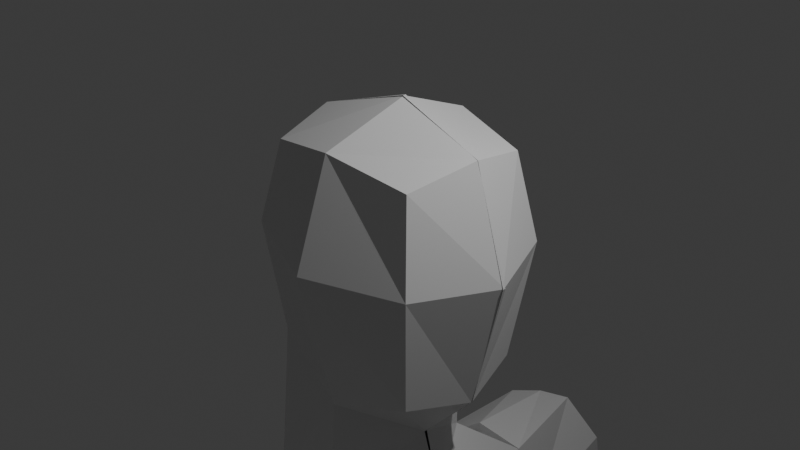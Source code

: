 # Source: Base_character1.blend  (saved by Blender 4.0.36; exported with 4.5.12 LTS)
import bpy
from mathutils import Matrix  # noqa: F401  (used for matrix-valued properties, if any)

bpy.ops.wm.read_factory_settings(use_empty=True)
scene = bpy.context.scene
scene.name = 'Scene'

# ---- collections
col_collection = bpy.data.collections.new('Collection'); scene.collection.children.link(col_collection)

# ---- materials (node trees are filled in below, after node groups)
mat_material = bpy.data.materials.new('Material')
mat_material.alpha_threshold = 0.0
mat_material.use_transparent_shadow = False
mat_material.roughness = 0.5
mat_material.line_color = (0.0, 0.0, 0.0, 1.0)

# ---- material node trees
mat_material.use_nodes = True; mat_material.node_tree.nodes.clear()
_N = mat_material.node_tree.nodes; _L = mat_material.node_tree.links
n0 = _N.new('ShaderNodeOutputMaterial'); n0.name = 'Material Output'; n0.location = (300, 300)
n1 = _N.new('ShaderNodeBsdfPrincipled'); n1.name = 'Principled BSDF'; n1.location = (10, 300)
n1.inputs[3].default_value = 1.45
_L.new(n1.outputs[0], n0.inputs[0])
n0.is_active_output = True

# ---- world
world_world = bpy.data.worlds.new('World'); scene.world = world_world
world_world.use_nodes = True; world_world.node_tree.nodes.clear()
_N = world_world.node_tree.nodes; _L = world_world.node_tree.links
n0 = _N.new('ShaderNodeOutputWorld'); n0.name = 'World Output'; n0.location = (300, 300)
n1 = _N.new('ShaderNodeBackground'); n1.name = 'Background'; n1.location = (10, 300)
n1.inputs[0].default_value = (0.05088, 0.05088, 0.05088, 1.0)
_L.new(n1.outputs[0], n0.inputs[0])
n0.is_active_output = True
world_world.color = (0.05088, 0.05088, 0.05088)
world_world.use_sun_shadow = False
world_world.sun_shadow_jitter_overblur = 0.0

# ---- cameras
cam_camera = bpy.data.cameras.new('Camera')
cam_camera.clip_end = 100.0
cam_camera.ortho_scale = 7.314

# ---- lights
light_light = bpy.data.lights.new('Light', 'POINT')
light_light.transmission_factor = 0.0
light_light.use_soft_falloff = False
light_light.energy = 1000.0
light_light.shadow_soft_size = 0.1
light_light.shadow_maximum_resolution = 0.006
light_light.use_absolute_resolution = True

# ---- meshes
me_cube = bpy.data.meshes.new('Cube')
me_cube.from_pydata([(0.8867, -0.7442, 0.8049), (0.8826, -0.7444, -1.549), (-0.9298, -0.7442, 0.8049), (-0.9247, -0.7818, -1.381), (-1.34, -0.002636, -1.443), (-1.1, -0.9148, -0.1034), (1.057, -0.9148, -0.1839), (-0.0216, -0.9148, 0.9755), (1.046, -0.002636, 0.9643), (-0.002068, -0.9281, -1.828), (-1.089, -0.002636, 0.9643), (1.077, -0.005303, -1.697), (1.438, 0.01469, -0.2278), (0.4189, -0.016, -2.415), (-1.497, -0.0064, -0.1034), (-0.02168, -1.315, -0.1839), (0.07071, 0.01821, 1.344), (-0.9105, -0.9514, -3.11), (-1.433, -0.02192, -3.222), (-0.03097, -0.9715, -3.044), (0.6444, -0.0006772, -3.166), (-1.205, -1.895, -4.299), (-1.761, 0.01011, -4.334), (0.09567, -1.999, -3.903), (1.082, 0.003743, -4.119), (-0.9111, -2.266, -13.1), (-1.3, 0.007425, -13.53), (0.5456, -2.097, -12.92), (0.8058, 0.05687, -13.34), (-1.44, 0.007063, -10.75), (-0.8486, -1.757, -10.12), (1.221, 0.005764, -10.4), (0.4108, -1.438, -9.886), (-1.469, 0.01783, -6.796), (-0.9463, -2.421, -6.577), (0.2758, -2.156, -6.035), (1.308, 0.006705, -6.219), (1.075, -0.0109, -7.968), (-1.431, -0.01294, -8.912), (-0.8567, -2.26, -8.001), (0.2394, -1.95, -7.546), (-1.779, 0.03746, -5.739), (-1.144, -2.469, -5.512), (0.06602, -2.449, -5.0), (1.367, -0.007513, -5.364), (-0.1124, -0.144, -13.03), (-1.128, -2.537, -5.599), (-0.2326, -2.267, -12.93), (-0.339, -2.822, -19.97), (-0.4271, -2.182, -20.13), (0.6322, -2.597, -19.83), (0.6843, -2.038, -19.94), (-0.501, -3.664, -25.08), (-0.6039, -3.166, -25.2), (-0.001254, -3.661, -25.08), (-0.05516, -3.158, -25.15), (0.6191, -2.247, -15.17), (0.8571, -1.241, -15.35), (-0.6683, -0.8746, -15.45), (-0.4501, -2.355, -15.2), (-1.227, -1.725, -4.305), (-1.305, -2.466, -5.467), (-1.028, -3.168, -4.134), (-1.018, -3.694, -4.882), (0.09069, -2.007, -3.91), (0.1571, -2.389, -4.993), (-0.2669, -3.441, -3.998), (-0.0374, -3.896, -4.79), (-0.9039, -4.833, -7.754), (-0.7941, -5.53, -7.803), (-0.2951, -4.914, -7.655), (-0.2894, -5.465, -7.604), (-0.8635, -6.857, -10.51), (-0.7334, -7.135, -10.28), (-0.2164, -6.606, -10.73), (-0.118, -6.747, -10.62), (-0.09263, 6.603, -10.82), (-0.01035, 7.026, -11.51), (-0.00885, 6.708, -10.74), (0.09474, 7.133, -11.37), (-0.7853, 6.878, -10.45), (-0.7616, 7.275, -11.2), (-0.5981, 6.996, -10.29), (-0.591, 7.394, -11.06), (-0.4573, 6.872, -10.36), (-0.2934, 6.787, -10.51), (-0.1178, 6.721, -10.62), (0.01248, 7.244, -11.28), (-0.1603, 7.336, -11.2), (-0.3645, 7.402, -11.1), (-0.2287, 6.572, -10.73), (-0.4229, 6.621, -10.64), (-0.6224, 6.712, -10.53), (-0.6174, 7.207, -11.35), (-0.3938, 7.136, -11.46), (-0.1891, 7.055, -11.52), (-0.03662, 6.77, -11.16), (0.06462, 6.886, -11.03), (-0.6661, 7.207, -10.63), (-0.8427, 7.092, -10.77), (-0.6724, 6.917, -10.95), (-0.4307, 6.825, -11.08), (-0.2062, 6.758, -11.15), (-0.02423, 6.971, -10.91), (-0.2102, 7.053, -10.81), (-0.4244, 7.133, -10.69), (-0.003472, 7.079, -11.58), (0.1066, 7.19, -11.44), (-0.7421, 7.403, -11.3), (-0.5858, 7.521, -11.18), (0.02808, 7.344, -11.41), (-0.1779, 7.45, -11.4), (-0.3951, 7.533, -11.29), (-0.5661, 7.391, -11.44), (-0.3409, 7.304, -11.56), (-0.1723, 7.153, -11.63), (0.01913, 7.153, -11.65), (0.1215, 7.252, -11.53), (0.04362, 7.337, -11.53), (-0.0901, 7.213, -11.66), (0.1908, 7.581, -11.93), (0.2584, 7.643, -11.86), (0.205, 7.664, -11.85), (0.1293, 7.598, -11.92), (0.1265, 7.855, -11.85), (0.01755, 7.852, -11.82), (-0.07643, 7.795, -11.91), (0.01415, 7.785, -11.97), (0.1308, 7.799, -11.87), (0.04191, 7.742, -11.96), (0.1138, 7.468, -11.7), (0.005443, 7.375, -11.8), (0.09446, 7.351, -11.81), (0.1872, 7.435, -11.72), (-0.06269, 7.437, -11.82), (0.05634, 7.542, -11.69), (0.06129, 7.596, -11.63), (-0.131, 7.427, -11.83), (-0.08201, 7.609, -11.63), (-0.2112, 7.503, -11.75), (-0.1718, 8.007, -11.72), (-0.2401, 8.045, -11.68), (-0.3289, 7.984, -11.77), (-0.2551, 7.944, -11.81), (-0.6336, 7.903, -11.51), (-0.5406, 7.977, -11.42), (-0.4671, 7.961, -11.47), (-0.5524, 7.888, -11.57), (-0.3126, 7.775, -11.52), (-0.4406, 7.677, -11.64), (-0.327, 7.624, -11.7), (-0.2076, 7.725, -11.58), (-0.6012, 7.629, -11.5), (-0.4783, 7.736, -11.38), (-0.5877, 7.753, -11.32), (-0.7202, 7.648, -11.42), (-0.008937, 6.921, -11.38), (0.09337, 7.031, -11.25), (-0.6304, 7.297, -10.91), (-0.802, 7.181, -11.05), (-0.6533, 7.083, -11.21), (-0.4113, 7.008, -11.32), (-0.1876, 6.935, -11.39), (0.007559, 7.137, -11.14), (-0.1729, 7.225, -11.05), (-0.3888, 7.292, -10.95), (-0.9188, 7.215, -10.36), (-0.7724, 7.314, -10.26), (-0.8233, 7.424, -10.47), (-0.9417, 7.349, -10.55), (-0.963, 7.541, -10.37), (-0.8647, 7.621, -10.31), (-0.885, 7.661, -10.43), (-0.9691, 7.603, -10.48), (-0.6927, -3.371, -4.066), (-0.5209, -4.011, -4.861), (-0.5197, -1.927, -3.792), (-0.6782, -2.385, -5.591), (-0.5538, -5.622, -7.695), (-0.6565, -4.694, -7.748), (-0.603, -7.031, -10.3), (-0.7009, -6.703, -10.59), (-0.3085, -1.757, -10.02), (-0.4919, -2.498, -6.471), (-0.369, -2.101, -7.798), (-0.6038, -2.46, -5.284), (0.006859, -2.945, -19.89), (0.1284, -1.906, -20.1), (-0.2309, -3.824, -25.09), (-0.3499, -2.914, -25.24), (0.03598, -2.415, -15.18), (0.0103, -0.6983, -15.51), (-0.3742, -3.01, -21.34), (0.3878, -2.88, -21.24), (0.4014, -2.441, -21.32), (-0.4498, -2.528, -21.45), (-0.02403, -2.308, -21.43), (-0.05752, -3.117, -21.28), (0.5537, -2.273, -16.28), (-0.5086, -1.284, -16.52), (0.7212, -1.497, -16.42), (-0.3469, -2.389, -16.33), (0.04331, -2.453, -16.3), (0.05083, -1.112, -16.56), (-0.2972, -6.376, -9.738), (-0.3448, -6.206, -9.798), (-0.7655, -6.309, -9.713), (-0.6833, -6.572, -9.614), (-0.5763, -6.54, -9.603), (-0.6419, -6.209, -9.75), (-0.1765, -4.223, -5.587), (-0.0575, -3.164, -5.724), (-1.101, -3.193, -6.04), (-0.8988, -4.112, -5.689), (-0.5361, -4.329, -5.651), (-0.6569, -3.111, -6.115), (-0.4654, -3.761, -25.66), (-0.5578, -3.233, -25.72), (0.04479, -3.728, -25.6), (-0.009118, -3.225, -25.67), (-0.1848, -3.891, -25.61), (-0.3039, -2.981, -25.76), (0.9008, -3.665, -25.14), (1.053, -3.557, -25.14), (1.017, -3.224, -25.18), (0.8219, -3.062, -25.24), (0.9349, -3.699, -25.47), (1.087, -3.591, -25.46), (1.051, -3.258, -25.5), (0.856, -3.097, -25.56)], [(42, 46)], [(16, 10, 2, 7), (15, 7, 2, 5), (13, 11, 1, 9), (12, 8, 0, 6), (11, 12, 6, 1), (3, 5, 14, 4), (5, 2, 10, 14), (9, 15, 5, 3), (1, 6, 15, 9), (6, 0, 7, 15), (8, 16, 7, 0), (19, 17, 21, 23), (13, 9, 19, 20), (3, 4, 18, 17), (9, 3, 17, 19), (30, 29, 26, 25), (20, 19, 23, 24), (17, 18, 22, 21), (200, 198, 50, 51), (182, 30, 25, 47), (31, 32, 27, 28), (37, 40, 32, 31), (184, 39, 30, 182), (39, 38, 29, 30), (42, 41, 33, 34), (185, 42, 34, 183), (44, 43, 35, 36), (34, 33, 38, 39), (183, 34, 39, 184), (36, 35, 40, 37), (24, 23, 43, 44), (21, 22, 41, 42), (26, 45, 191, 58), (197, 192, 52, 188), (201, 199, 49, 48), (203, 200, 51, 187), (202, 201, 48, 186), (55, 54, 223, 224), (194, 193, 54, 55), (192, 195, 53, 52), (196, 194, 55, 189), (26, 29, 28, 45), (29, 38, 28), (47, 25, 59, 190), (45, 28, 57, 191), (25, 26, 58, 59), (28, 27, 56, 57), (60, 61, 63, 62), (174, 175, 67, 66), (66, 67, 65, 64), (176, 177, 61, 60), (174, 66, 64, 176), (211, 210, 71, 70), (205, 204, 75, 74), (213, 212, 68, 69), (215, 211, 70, 179), (214, 213, 69, 178), (180, 73, 72, 181), (207, 206, 72, 73), (209, 205, 74, 181), (208, 207, 73, 180), (156, 77, 79, 157), (165, 89, 83, 158), (158, 83, 81, 159), (162, 95, 77, 156), (84, 82, 80, 92), (94, 93, 113, 114), (83, 89, 112, 109), (87, 79, 107, 110), (81, 83, 109, 108), (78, 86, 90, 76), (86, 85, 91, 90), (85, 84, 92, 91), (159, 81, 93, 160), (160, 93, 94, 161), (161, 94, 95, 162), (157, 79, 87, 163), (163, 87, 88, 164), (164, 88, 89, 165), (85, 104, 105, 84), (86, 103, 104, 85), (78, 97, 103, 86), (91, 101, 102, 90), (92, 100, 101, 91), (80, 99, 100, 92), (90, 102, 96, 76), (82, 98, 168, 167), (84, 105, 98, 82), (76, 96, 97, 78), (106, 115, 119, 116), (153, 152, 147, 146), (149, 148, 141, 142), (136, 135, 128, 124), (79, 77, 106, 107), (88, 87, 110, 111), (95, 94, 114, 115), (89, 88, 111, 112), (93, 81, 108, 113), (77, 95, 115, 106), (131, 130, 122, 123), (135, 134, 129, 128), (110, 107, 117, 118), (107, 106, 116, 117), (122, 121, 120, 123), (132, 131, 123, 120), (130, 133, 121, 122), (133, 132, 120, 121), (125, 124, 127, 126), (127, 124, 128, 129), (134, 137, 127, 129), (139, 138, 125, 126), (137, 139, 126, 127), (138, 136, 124, 125), (117, 116, 132, 133), (118, 117, 133, 130), (116, 119, 131, 132), (119, 118, 130, 131), (111, 110, 136, 138), (115, 114, 139, 137), (114, 111, 138, 139), (119, 115, 137, 134), (118, 119, 134, 135), (110, 118, 135, 136), (141, 140, 143, 142), (150, 149, 142, 143), (148, 151, 140, 141), (151, 150, 143, 140), (145, 146, 147, 144), (155, 154, 145, 144), (152, 155, 144, 147), (154, 153, 146, 145), (111, 114, 150, 151), (112, 111, 151, 148), (114, 113, 149, 150), (113, 112, 148, 149), (109, 112, 153, 154), (113, 108, 155, 152), (108, 109, 154, 155), (112, 113, 152, 153), (104, 164, 165, 105), (103, 163, 164, 104), (97, 157, 163, 103), (101, 161, 162, 102), (100, 160, 161, 101), (99, 159, 160, 100), (102, 162, 156, 96), (98, 158, 159, 99), (105, 165, 158, 98), (96, 156, 157, 97), (166, 167, 171, 170), (99, 80, 166, 169), (98, 99, 169, 168), (80, 82, 167, 166), (171, 172, 173, 170), (169, 166, 170, 173), (167, 168, 172, 171), (168, 169, 173, 172), (204, 208, 180, 75), (206, 209, 181, 72), (75, 180, 181, 74), (210, 214, 178, 71), (212, 215, 179, 68), (62, 174, 176, 60), (64, 65, 177, 176), (62, 63, 175, 174), (27, 47, 190, 56), (195, 196, 189, 53), (188, 52, 216, 220), (198, 202, 186, 50), (199, 203, 187, 49), (193, 197, 188, 54), (35, 183, 184, 40), (43, 185, 183, 35), (40, 184, 182, 32), (32, 182, 47, 27), (50, 186, 197, 193), (49, 187, 196, 195), (187, 51, 194, 196), (48, 49, 195, 192), (51, 50, 193, 194), (186, 48, 192, 197), (58, 191, 203, 199), (56, 190, 202, 198), (190, 59, 201, 202), (191, 57, 200, 203), (59, 58, 199, 201), (57, 56, 198, 200), (68, 179, 209, 206), (71, 178, 208, 204), (178, 69, 207, 208), (179, 70, 205, 209), (69, 68, 206, 207), (70, 71, 204, 205), (61, 177, 215, 212), (67, 175, 214, 210), (175, 63, 213, 214), (177, 65, 211, 215), (63, 61, 212, 213), (65, 67, 210, 211), (221, 219, 218, 220), (217, 221, 220, 216), (52, 53, 217, 216), (220, 218, 227, 226), (53, 189, 221, 217), (219, 221, 229, 228), (224, 223, 227, 228), (225, 224, 228, 229), (223, 222, 226, 227), (189, 55, 224, 225), (218, 219, 228, 227), (221, 189, 225, 229), (54, 188, 222, 223), (188, 220, 226, 222)])
_uv = me_cube.uv_layers.new(name='UVMap')
_uv.uv.foreach_set('vector', [0.75, 0.625, 0.875, 0.625, 0.875, 0.75, 0.75, 0.75, 0.5, 0.875, 0.625, 0.875, 0.625, 1.0, 0.5, 1.0, 0.25, 0.625, 0.375, 0.625, 0.375, 0.75, 0.25, 0.75, 0.5, 0.625, 0.625, 0.625, 0.625, 0.75, 0.5, 0.75, 0.375, 0.625, 0.5, 0.625, 0.5, 0.75, 0.375, 0.75, 0.375, 0.0, 0.5, 0.0, 0.5, 0.125, 0.375, 0.125, 0.5, 0.0, 0.625, 0.0, 0.625, 0.125, 0.5, 0.125, 0.375, 0.875, 0.5, 0.875, 0.5, 1.0, 0.375, 1.0, 0.375, 0.75, 0.5, 0.75, 0.5, 0.875, 0.375, 0.875, 0.5, 0.75, 0.625, 0.75, 0.625, 0.875, 0.5, 0.875, 0.625, 0.625, 0.75, 0.625, 0.75, 0.75, 0.625, 0.75, 0.375, 0.8835, 0.375, 1.0, 0.375, 1.0, 0.375, 0.875, 0.25, 0.625, 0.25, 0.75, 0.25, 0.7236, 0.25, 0.625, 0.375, 0.0, 0.375, 0.125, 0.375, 0.125, 0.375, 0.0, 0.375, 0.875, 0.375, 1.0, 0.375, 1.0, 0.375, 0.8835, 0.375, 0.0, 0.375, 0.125, 0.375, 0.125, 0.375, 0.0, 0.25, 0.625, 0.25, 0.7236, 0.25, 0.75, 0.25, 0.625, 0.375, 0.0, 0.375, 0.125, 0.375, 0.125, 0.375, 0.0, 0.25, 0.625, 0.25, 0.75, 0.25, 0.75, 0.25, 0.625, 0.375, 0.9442, 0.375, 1.0, 0.375, 1.0, 0.375, 0.9442, 0.25, 0.625, 0.25, 0.75, 0.25, 0.75, 0.25, 0.625, 0.25, 0.625, 0.25, 0.75, 0.25, 0.75, 0.25, 0.625, 0.375, 0.9442, 0.375, 1.0, 0.375, 1.0, 0.375, 0.9442, 0.375, 0.0, 0.375, 0.125, 0.375, 0.125, 0.375, 0.0, 0.375, 0.0, 0.375, 0.125, 0.375, 0.125, 0.375, 0.0, 0.375, 0.9442, 0.375, 1.0, 0.375, 1.0, 0.375, 0.9442, 0.25, 0.625, 0.25, 0.75, 0.25, 0.75, 0.25, 0.625, 0.375, 0.0, 0.375, 0.125, 0.375, 0.125, 0.375, 0.0, 0.375, 0.9442, 0.375, 1.0, 0.375, 1.0, 0.375, 0.9442, 0.25, 0.625, 0.25, 0.75, 0.25, 0.75, 0.25, 0.625, 0.25, 0.625, 0.25, 0.75, 0.25, 0.75, 0.25, 0.625, 0.375, 0.0, 0.375, 0.125, 0.375, 0.125, 0.375, 0.0, 0.0, 0.0, 0.0, 0.0, 0.0, 0.0, 0.0, 0.0, 0.375, 0.9442, 0.375, 1.0, 0.375, 1.0, 0.375, 0.9442, 0.375, 0.0, 0.375, 0.125, 0.375, 0.125, 0.375, 0.0, 0.0, 0.0, 0.0, 0.0, 0.0, 0.0, 0.0, 0.0, 0.375, 0.9442, 0.375, 1.0, 0.375, 1.0, 0.375, 0.9442, 0.25, 0.625, 0.25, 0.75, 0.25, 0.75, 0.25, 0.625, 0.25, 0.625, 0.25, 0.75, 0.25, 0.75, 0.25, 0.625, 0.375, 0.0, 0.375, 0.125, 0.375, 0.125, 0.375, 0.0, 0.0, 0.0, 0.0, 0.0, 0.0, 0.0, 0.0, 0.0, 0.375, 0.125, 0.375, 0.125, 0.0, 0.0, 0.2076, 0.0692, 0.375, 0.125, 0.375, 0.125, 0.0, 0.0, 0.375, 0.9442, 0.375, 1.0, 0.375, 1.0, 0.375, 0.9442, 0.0, 0.0, 0.0, 0.0, 0.0, 0.0, 0.0, 0.0, 0.375, 0.0, 0.375, 0.125, 0.375, 0.125, 0.375, 0.0, 0.25, 0.625, 0.25, 0.75, 0.25, 0.75, 0.25, 0.625, 0.375, 0.0, 0.625, 0.0, 0.625, 0.25, 0.375, 0.25, 0.375, 0.3667, 0.625, 0.3667, 0.625, 0.5, 0.375, 0.5, 0.375, 0.5, 0.625, 0.5, 0.625, 0.75, 0.375, 0.75, 0.375, 0.8833, 0.625, 0.8833, 0.625, 1.0, 0.375, 1.0, 0.2417, 0.5, 0.375, 0.5, 0.375, 0.75, 0.2417, 0.75, 0.625, 0.75, 0.625, 0.5, 0.625, 0.5, 0.625, 0.75, 0.625, 0.75, 0.625, 0.5, 0.625, 0.5, 0.625, 0.75, 0.625, 0.25, 0.625, 0.0, 0.625, 0.0, 0.625, 0.25, 0.625, 0.8833, 0.625, 0.75, 0.625, 0.75, 0.625, 0.8833, 0.625, 0.3667, 0.625, 0.25, 0.625, 0.25, 0.625, 0.3667, 0.7583, 0.5, 0.875, 0.5, 0.875, 0.75, 0.7583, 0.75, 0.625, 0.25, 0.625, 0.0, 0.625, 0.0, 0.625, 0.25, 0.625, 0.8833, 0.625, 0.75, 0.625, 0.75, 0.625, 0.8833, 0.625, 0.3667, 0.625, 0.25, 0.625, 0.25, 0.625, 0.3667, 0.588, 4.881e-07, 0.625, 0.0, 0.625, 0.25, 0.588, 0.25, 0.588, 0.4366, 0.625, 0.4366, 0.625, 0.5, 0.588, 0.5, 0.588, 0.5, 0.625, 0.5, 0.625, 0.75, 0.588, 0.75, 0.588, 0.9384, 0.625, 0.9384, 0.625, 1.0, 0.588, 1.0, 0.3116, 0.5, 0.375, 0.5, 0.375, 0.75, 0.3116, 0.75, 0.625, 0.8759, 0.625, 0.8134, 0.625, 0.8134, 0.625, 0.8759, 0.625, 0.5, 0.625, 0.4366, 0.625, 0.4366, 0.625, 0.5, 0.625, 0.3116, 0.625, 0.25, 0.625, 0.25, 0.625, 0.3116, 0.625, 0.75, 0.625, 0.5, 0.625, 0.5, 0.625, 0.75, 0.125, 0.5, 0.1866, 0.5, 0.1866, 0.75, 0.125, 0.75, 0.1866, 0.5, 0.2491, 0.5, 0.2491, 0.75, 0.1866, 0.75, 0.2491, 0.5, 0.3116, 0.5, 0.3116, 0.75, 0.2491, 0.75, 0.588, 0.75, 0.625, 0.75, 0.625, 0.8134, 0.588, 0.8134, 0.588, 0.8134, 0.625, 0.8134, 0.625, 0.8759, 0.588, 0.8759, 0.588, 0.8759, 0.625, 0.8759, 0.625, 0.9384, 0.588, 0.9384, 0.588, 0.25, 0.625, 0.25, 0.625, 0.3116, 0.588, 0.3116, 0.588, 0.3116, 0.625, 0.3116, 0.625, 0.3741, 0.588, 0.3741, 0.588, 0.3741, 0.625, 0.3741, 0.625, 0.4366, 0.588, 0.4366, 0.375, 0.3741, 0.5459, 0.3741, 0.5459, 0.4366, 0.375, 0.4366, 0.375, 0.3116, 0.5459, 0.3116, 0.5459, 0.3741, 0.375, 0.3741, 0.375, 0.25, 0.5459, 0.25, 0.5459, 0.3116, 0.375, 0.3116, 0.375, 0.8759, 0.5459, 0.8759, 0.5459, 0.9384, 0.375, 0.9384, 0.375, 0.8134, 0.5459, 0.8134, 0.5459, 0.8759, 0.375, 0.8759, 0.375, 0.75, 0.5459, 0.75, 0.5459, 0.8134, 0.375, 0.8134, 0.375, 0.9384, 0.5459, 0.9384, 0.5459, 1.0, 0.375, 1.0, 0.375, 0.5, 0.5459, 0.5, 0.5459, 0.5, 0.375, 0.5, 0.375, 0.4366, 0.5459, 0.4366, 0.5459, 0.5, 0.375, 0.5, 0.375, 0.0, 0.5459, 0.0, 0.5459, 0.25, 0.375, 0.25, 0.625, 1.0, 0.625, 0.9384, 0.625, 0.9384, 0.625, 1.0, 0.6884, 0.5, 0.6884, 0.75, 0.6884, 0.75, 0.6884, 0.5, 0.6884, 0.75, 0.6884, 0.5, 0.6884, 0.5, 0.6884, 0.75, 0.8134, 0.5, 0.8134, 0.5, 0.8134, 0.5, 0.8134, 0.5, 0.625, 0.25, 0.625, 0.0, 0.625, 0.0, 0.625, 0.25, 0.625, 0.3741, 0.625, 0.3116, 0.625, 0.3116, 0.625, 0.3741, 0.625, 0.9384, 0.625, 0.8759, 0.625, 0.8759, 0.625, 0.9384, 0.625, 0.4366, 0.625, 0.3741, 0.625, 0.3741, 0.625, 0.4366, 0.625, 0.8134, 0.625, 0.75, 0.625, 0.75, 0.625, 0.8134, 0.625, 1.0, 0.625, 0.9384, 0.625, 0.9384, 0.625, 1.0, 0.8134, 0.75, 0.8134, 0.5, 0.8134, 0.5, 0.8134, 0.75, 0.8134, 0.5, 0.8134, 0.75, 0.8134, 0.75, 0.8134, 0.5, 0.625, 0.3116, 0.625, 0.25, 0.625, 0.25, 0.625, 0.3116, 0.625, 0.25, 0.625, 0.0, 0.625, 0.0, 0.625, 0.25, 0.8134, 0.5, 0.875, 0.5, 0.875, 0.75, 0.8134, 0.75, 0.625, 1.0, 0.625, 0.9384, 0.625, 0.9384, 0.625, 1.0, 0.625, 0.3116, 0.625, 0.25, 0.625, 0.25, 0.625, 0.3116, 0.625, 0.25, 0.625, 0.0, 0.625, 0.0, 0.625, 0.25, 0.7509, 0.5, 0.8134, 0.5, 0.8134, 0.75, 0.7509, 0.75, 0.8134, 0.75, 0.8134, 0.5, 0.8134, 0.5, 0.8134, 0.75, 0.625, 0.9384, 0.625, 0.9384, 0.625, 0.9384, 0.625, 0.9384, 0.7509, 0.75, 0.7509, 0.5, 0.7509, 0.5, 0.7509, 0.75, 0.625, 0.9384, 0.625, 0.8759, 0.625, 0.8759, 0.625, 0.9384, 0.625, 0.3741, 0.625, 0.3116, 0.625, 0.3116, 0.625, 0.3741, 0.625, 0.25, 0.625, 0.0, 0.625, 0.0, 0.625, 0.25, 0.625, 0.3116, 0.625, 0.25, 0.625, 0.25, 0.625, 0.3116, 0.625, 1.0, 0.625, 0.9384, 0.625, 0.9384, 0.625, 1.0, 0.8134, 0.75, 0.8134, 0.5, 0.8134, 0.5, 0.8134, 0.75, 0.625, 0.3741, 0.625, 0.3116, 0.625, 0.3116, 0.625, 0.3741, 0.625, 0.9384, 0.625, 0.8759, 0.625, 0.8759, 0.625, 0.9384, 0.7509, 0.75, 0.7509, 0.5, 0.7509, 0.5, 0.7509, 0.75, 0.625, 0.9384, 0.625, 0.9384, 0.625, 0.9384, 0.625, 0.9384, 0.8134, 0.5, 0.8134, 0.75, 0.8134, 0.75, 0.8134, 0.5, 0.8134, 0.5, 0.8134, 0.5, 0.8134, 0.5, 0.8134, 0.5, 0.6884, 0.5, 0.7509, 0.5, 0.7509, 0.75, 0.6884, 0.75, 0.625, 0.8759, 0.625, 0.8134, 0.625, 0.8134, 0.625, 0.8759, 0.625, 0.4366, 0.625, 0.3741, 0.625, 0.3741, 0.625, 0.4366, 0.7509, 0.5, 0.7509, 0.75, 0.7509, 0.75, 0.7509, 0.5, 0.625, 0.5, 0.6884, 0.5, 0.6884, 0.75, 0.625, 0.75, 0.625, 0.75, 0.625, 0.5, 0.625, 0.5, 0.625, 0.75, 0.625, 0.8134, 0.625, 0.75, 0.625, 0.75, 0.625, 0.8134, 0.625, 0.5, 0.625, 0.4366, 0.625, 0.4366, 0.625, 0.5, 0.7509, 0.5, 0.7509, 0.75, 0.7509, 0.75, 0.7509, 0.5, 0.625, 0.4366, 0.625, 0.3741, 0.625, 0.3741, 0.625, 0.4366, 0.625, 0.8759, 0.625, 0.8134, 0.625, 0.8134, 0.625, 0.8759, 0.6884, 0.75, 0.6884, 0.5, 0.6884, 0.5, 0.6884, 0.75, 0.625, 0.5, 0.625, 0.4366, 0.625, 0.4366, 0.625, 0.5, 0.625, 0.8134, 0.625, 0.75, 0.625, 0.75, 0.625, 0.8134, 0.625, 0.75, 0.625, 0.5, 0.625, 0.5, 0.625, 0.75, 0.6884, 0.5, 0.6884, 0.75, 0.6884, 0.75, 0.6884, 0.5, 0.5459, 0.3741, 0.588, 0.3741, 0.588, 0.4366, 0.5459, 0.4366, 0.5459, 0.3116, 0.588, 0.3116, 0.588, 0.3741, 0.5459, 0.3741, 0.5459, 0.25, 0.588, 0.25, 0.588, 0.3116, 0.5459, 0.3116, 0.5459, 0.8759, 0.588, 0.8759, 0.588, 0.9384, 0.5459, 0.9384, 0.5459, 0.8134, 0.588, 0.8134, 0.588, 0.8759, 0.5459, 0.8759, 0.5459, 0.75, 0.588, 0.75, 0.588, 0.8134, 0.5459, 0.8134, 0.5459, 0.9384, 0.588, 0.9384, 0.588, 1.0, 0.5459, 1.0, 0.5459, 0.5, 0.588, 0.5, 0.588, 0.75, 0.5459, 0.75, 0.5459, 0.4366, 0.588, 0.4366, 0.588, 0.5, 0.5459, 0.5, 0.5459, 0.0, 0.588, 4.881e-07, 0.588, 0.25, 0.5459, 0.25, 0.375, 0.75, 0.375, 0.5, 0.375, 0.5, 0.375, 0.75, 0.5459, 0.75, 0.375, 0.75, 0.375, 0.75, 0.5459, 0.75, 0.5459, 0.5, 0.5459, 0.75, 0.5459, 0.75, 0.5459, 0.5, 0.375, 0.75, 0.375, 0.5, 0.375, 0.5, 0.375, 0.75, 0.375, 0.5, 0.5459, 0.5, 0.5459, 0.75, 0.375, 0.75, 0.5459, 0.75, 0.375, 0.75, 0.375, 0.75, 0.5459, 0.75, 0.375, 0.5, 0.5459, 0.5, 0.5459, 0.5, 0.375, 0.5, 0.5459, 0.5, 0.5459, 0.75, 0.5459, 0.75, 0.5459, 0.5, 0.625, 0.5, 0.625, 0.3667, 0.625, 0.3667, 0.625, 0.5, 0.625, 1.0, 0.625, 0.8833, 0.625, 0.8833, 0.625, 1.0, 0.625, 0.5, 0.7583, 0.5, 0.7583, 0.75, 0.625, 0.75, 0.625, 0.5, 0.625, 0.3667, 0.625, 0.3667, 0.625, 0.5, 0.625, 1.0, 0.625, 0.8833, 0.625, 0.8833, 0.625, 1.0, 0.125, 0.5, 0.2417, 0.5, 0.2417, 0.75, 0.125, 0.75, 0.375, 0.75, 0.625, 0.75, 0.625, 0.8833, 0.375, 0.8833, 0.375, 0.25, 0.625, 0.25, 0.625, 0.3667, 0.375, 0.3667, 0.375, 0.875, 0.375, 0.9442, 0.375, 0.9442, 0.375, 0.875, 0.0, 0.0, 0.0, 0.0, 0.0, 0.0, 0.0, 0.0, 0.375, 0.9442, 0.375, 1.0, 0.375, 1.0, 0.375, 0.9442, 0.375, 0.875, 0.375, 0.9442, 0.375, 0.9442, 0.375, 0.875, 0.0, 0.0, 0.0, 0.0, 0.0, 0.0, 0.0, 0.0, 0.375, 0.875, 0.375, 0.9442, 0.375, 0.9442, 0.375, 0.875, 0.375, 0.875, 0.375, 0.9442, 0.375, 0.9442, 0.375, 0.875, 0.375, 0.875, 0.375, 0.9442, 0.375, 0.9442, 0.375, 0.875, 0.375, 0.875, 0.375, 0.9442, 0.375, 0.9442, 0.375, 0.875, 0.375, 0.875, 0.375, 0.9442, 0.375, 0.9442, 0.375, 0.875, 0.375, 0.875, 0.375, 0.9442, 0.375, 0.9442, 0.375, 0.875, 0.0, 0.0, 0.0, 0.0, 0.0, 0.0, 0.0, 0.0, 0.0, 0.0, 0.0, 0.0, 0.0, 0.0, 0.0, 0.0, 0.375, 0.0, 0.375, 0.125, 0.375, 0.125, 0.375, 0.0, 0.25, 0.625, 0.25, 0.75, 0.25, 0.75, 0.25, 0.625, 0.375, 0.9442, 0.375, 1.0, 0.375, 1.0, 0.375, 0.9442, 0.0, 0.0, 0.0, 0.0, 0.0, 0.0, 0.0, 0.0, 0.375, 0.875, 0.375, 0.9442, 0.375, 0.9442, 0.375, 0.875, 0.375, 0.9442, 0.375, 1.0, 0.375, 1.0, 0.375, 0.9442, 0.0, 0.0, 0.0, 0.0, 0.0, 0.0, 0.0, 0.0, 0.375, 0.0, 0.375, 0.125, 0.375, 0.125, 0.375, 0.0, 0.25, 0.625, 0.25, 0.75, 0.25, 0.75, 0.25, 0.625, 0.625, 1.0, 0.625, 0.8833, 0.625, 0.8833, 0.625, 1.0, 0.625, 0.5, 0.625, 0.3667, 0.625, 0.3667, 0.625, 0.5, 0.625, 0.3667, 0.625, 0.25, 0.625, 0.25, 0.625, 0.3667, 0.625, 0.8833, 0.625, 0.75, 0.625, 0.75, 0.625, 0.8833, 0.625, 0.25, 0.625, 0.0, 0.625, 0.0, 0.625, 0.25, 0.625, 0.75, 0.625, 0.5, 0.625, 0.5, 0.625, 0.75, 0.625, 1.0, 0.625, 0.8833, 0.625, 0.8833, 0.625, 1.0, 0.625, 0.5, 0.625, 0.3667, 0.625, 0.3667, 0.625, 0.5, 0.625, 0.3667, 0.625, 0.25, 0.625, 0.25, 0.625, 0.3667, 0.625, 0.8833, 0.625, 0.75, 0.625, 0.75, 0.625, 0.8833, 0.625, 0.25, 0.625, 0.0, 0.625, 0.0, 0.625, 0.25, 0.625, 0.75, 0.625, 0.5, 0.625, 0.5, 0.625, 0.75, 0.1808, 0.625, 0.25, 0.625, 0.25, 0.75, 0.1808, 0.75, 0.125, 0.625, 0.1808, 0.625, 0.1808, 0.75, 0.125, 0.75, 0.375, 0.0, 0.375, 0.125, 0.375, 0.125, 0.375, 0.0, 0.1808, 0.75, 0.25, 0.75, 0.25, 0.75, 0.1808, 0.75, 0.0, 0.0, 0.0, 0.0, 0.0, 0.0, 0.0, 0.0, 0.25, 0.625, 0.1808, 0.625, 0.1808, 0.625, 0.25, 0.625, 0.25, 0.625, 0.25, 0.75, 0.25, 0.75, 0.25, 0.625, 0.0, 0.0, 0.0, 0.0, 0.0, 0.0, 0.0, 0.0, 0.375, 0.875, 0.375, 0.9442, 0.375, 0.9442, 0.375, 0.875, 0.0, 0.0, 0.0, 0.0, 0.0, 0.0, 0.0, 0.0, 0.25, 0.75, 0.25, 0.625, 0.25, 0.625, 0.25, 0.75, 0.0, 0.0, 0.0, 0.0, 0.0, 0.0, 0.0, 0.0, 0.375, 0.875, 0.375, 0.9442, 0.375, 0.9442, 0.375, 0.875, 0.375, 0.9442, 0.375, 0.9442, 0.375, 0.9442, 0.375, 0.9442])
me_cube.materials.append(mat_material)
me_cube.use_mirror_vertex_groups = False
me_cube.update()

# ---- objects
ob_cube = bpy.data.objects.new('Cube', me_cube)
ob_light = bpy.data.objects.new('Light', light_light)
ob_camera = bpy.data.objects.new('Camera', cam_camera)
ob_empty = bpy.data.objects.new('Empty', None)

# ---- transforms, parenting, visibility, modifiers, constraints
ob_cube.location = (0.0, 0.0, 0.0)
ob_cube.lock_rotations_4d = False
ob_cube.empty_display_type = 'ARROWS'
ob_cube.lineart.crease_threshold = 0.0
_m = ob_cube.modifiers.new('Mirror', 'MIRROR')
_m.use_axis = (False, True, False)
ob_light.location = (4.076, 1.005, 5.904)
ob_light.rotation_euler = (0.6503, 0.05522, 1.866)
ob_light.lock_rotations_4d = False
ob_light.empty_display_type = 'ARROWS'
ob_light.color = (0.0, 0.0, 0.0, 0.0)
ob_light.lineart.crease_threshold = 0.0
ob_camera.location = (7.359, -6.926, 4.958)
ob_camera.rotation_euler = (1.109, 0.0, 0.8149)
ob_camera.lock_rotations_4d = False
ob_camera.empty_display_type = 'ARROWS'
ob_camera.color = (0.0, 0.0, 0.0, 0.0)
ob_camera.display_type = 'WIRE'
ob_camera.lineart.crease_threshold = 0.0
ob_empty.location = (-0.26, 2.341, 1.726)
ob_empty.rotation_euler = (1.571, -0.0, 1.571)
ob_empty.empty_display_type = 'IMAGE'
ob_empty.empty_display_size = 56.55
ob_empty.empty_image_offset = (-0.649, -0.9681)

# ---- collection membership
col_collection.objects.link(ob_cube)
col_collection.objects.link(ob_light)
col_collection.objects.link(ob_camera)
col_collection.objects.link(ob_empty)

# ---- scene / render settings (as saved in the file)
scene.camera = ob_camera
scene.frame_start = 1; scene.frame_end = 250; scene.frame_set(0)
scene.render.engine = 'BLENDER_EEVEE_NEXT'
scene.cycles.sampling_pattern = 'TABULATED_SOBOL'
bpy.context.view_layer.update()
